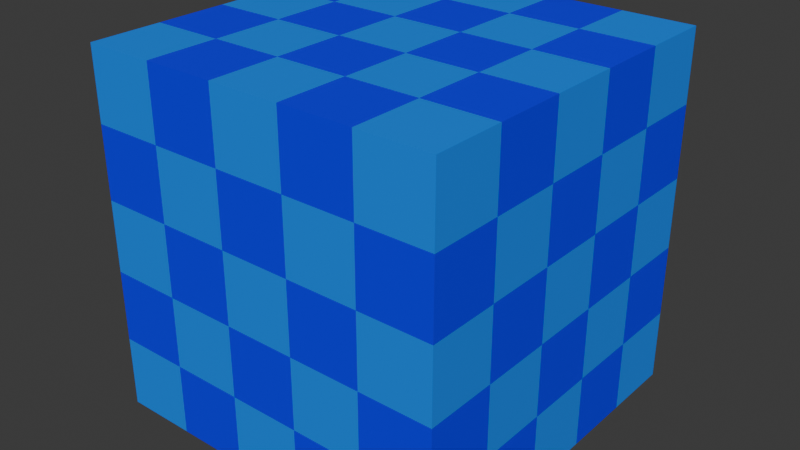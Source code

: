# Source: cube.blend  (saved by Blender 4.4.32; exported with 4.5.12 LTS)
import bpy
from mathutils import Matrix  # noqa: F401  (used for matrix-valued properties, if any)

bpy.ops.wm.read_factory_settings(use_empty=True)
scene = bpy.context.scene
scene.name = 'Scene'

# ---- collections
col_collection = bpy.data.collections.new('Collection'); scene.collection.children.link(col_collection)

# ---- materials (node trees are filled in below, after node groups)
mat_material = bpy.data.materials.new('Material')
mat_material.alpha_threshold = 0.0
mat_material.roughness = 0.5
mat_material.line_color = (0.0, 0.0, 0.0, 1.0)

# ---- material node trees
mat_material.use_nodes = True; mat_material.node_tree.nodes.clear()
_N = mat_material.node_tree.nodes; _L = mat_material.node_tree.links
n0 = _N.new('ShaderNodeOutputMaterial'); n0.name = 'Material Output'; n0.location = (300, 300)
n1 = _N.new('ShaderNodeBsdfPrincipled'); n1.name = 'Principled BSDF'; n1.location = (10, 300)
n1.inputs[3].default_value = 1.45
n2 = _N.new('ShaderNodeTexChecker'); n2.name = 'Checker Texture'; n2.location = (-188, 228)
n2.inputs[1].default_value = (0.0, 0.0, 1.0, 1.0)
n2.inputs[2].default_value = (0.0, 0.2462, 1.0, 1.0)
_L.new(n1.outputs[0], n0.inputs[0])
_L.new(n2.outputs[0], n1.inputs[0])
n0.is_active_output = True

# ---- world
world_world = bpy.data.worlds.new('World'); scene.world = world_world
world_world.use_nodes = True; world_world.node_tree.nodes.clear()
_N = world_world.node_tree.nodes; _L = world_world.node_tree.links
n0 = _N.new('ShaderNodeOutputWorld'); n0.name = 'World Output'; n0.location = (300, 300)
n1 = _N.new('ShaderNodeBackground'); n1.name = 'Background'; n1.location = (10, 300)
n1.inputs[0].default_value = (0.05088, 0.05088, 0.05088, 1.0)
_L.new(n1.outputs[0], n0.inputs[0])
n0.is_active_output = True
world_world.color = (0.05088, 0.05088, 0.05088)
world_world.sun_shadow_jitter_overblur = 0.0

# ---- meshes
me_cube = bpy.data.meshes.new('Cube')
me_cube.from_pydata([(1.0, 1.0, 1.0), (1.0, 1.0, -1.0), (1.0, -1.0, 1.0), (1.0, -1.0, -1.0), (-1.0, 1.0, 1.0), (-1.0, 1.0, -1.0), (-1.0, -1.0, 1.0), (-1.0, -1.0, -1.0)], [], [(0, 4, 6, 2), (3, 2, 6, 7), (7, 6, 4, 5), (5, 1, 3, 7), (1, 0, 2, 3), (5, 4, 0, 1)])
_uv = me_cube.uv_layers.new(name='UVMap')
_uv.uv.foreach_set('vector', [0.625, 0.5, 0.875, 0.5, 0.875, 0.75, 0.625, 0.75, 0.375, 0.75, 0.625, 0.75, 0.625, 1.0, 0.375, 1.0, 0.375, 0.0, 0.625, 0.0, 0.625, 0.25, 0.375, 0.25, 0.125, 0.5, 0.375, 0.5, 0.375, 0.75, 0.125, 0.75, 0.375, 0.5, 0.625, 0.5, 0.625, 0.75, 0.375, 0.75, 0.375, 0.25, 0.625, 0.25, 0.625, 0.5, 0.375, 0.5])
me_cube.materials.append(mat_material)
me_cube.use_mirror_vertex_groups = False
me_cube.update()

# ---- objects
ob_cube = bpy.data.objects.new('Cube', me_cube)

# ---- transforms, parenting, visibility, modifiers, constraints
ob_cube.location = (0.0, 0.0, 0.0)
ob_cube.lock_rotations_4d = False
ob_cube.empty_display_type = 'ARROWS'
ob_cube.lineart.crease_threshold = 0.0

# ---- collection membership
col_collection.objects.link(ob_cube)

# ---- scene / render settings (as saved in the file)
scene.frame_start = 1; scene.frame_end = 250; scene.frame_set(1)
scene.render.engine = 'BLENDER_EEVEE_NEXT'
bpy.context.view_layer.update()

# ---- added for rendering (the .blend has no active camera and no usable light): camera, sun
cam_auto = bpy.data.cameras.new('AutoCamera')
cam_auto.lens = 50.0
cam_auto.sensor_width = 36.0
cam_auto.clip_end = 1000.0
ob_auto_camera = bpy.data.objects.new('AutoCamera', cam_auto)
scene.collection.objects.link(ob_auto_camera)
ob_auto_camera.location = (3.20507, -3.84609, 2.56406)
ob_auto_camera.rotation_euler = (1.09748, -7.21219e-08, 0.694738)
scene.camera = ob_auto_camera
light_auto_sun = bpy.data.lights.new('AutoSun', 'SUN')
light_auto_sun.energy = 3.0
light_auto_sun.angle = 0.0523599
ob_auto_sun = bpy.data.objects.new('AutoSun', light_auto_sun)
scene.collection.objects.link(ob_auto_sun)
ob_auto_sun.rotation_euler = (0.872665, 0.174533, 0.523599)
bpy.context.view_layer.update()
